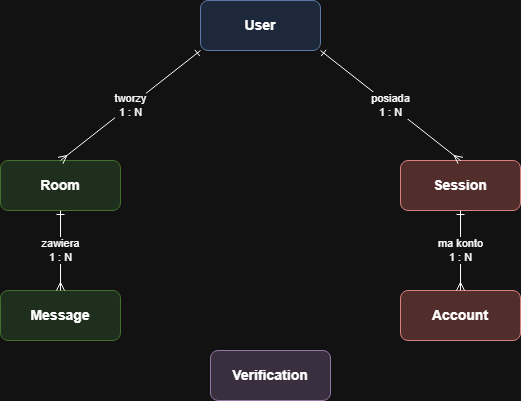

The diagram above was exported from draw.io. Its source (the exported page's mxGraphModel, read from the mxfile embedded in the PNG):
<mxGraphModel dx="1426" dy="777" grid="1" gridSize="10" guides="1" tooltips="1" connect="1" arrows="1" fold="1" page="1" pageScale="1" pageWidth="827" pageHeight="1169" math="0" shadow="0">
  <root>
    <mxCell id="0" />
    <mxCell id="1" parent="0" />
    <mxCell id="2" parent="1" style="rounded=1;whiteSpace=wrap;html=1;fillColor=#dae8fc;strokeColor=#6c8ebf;fontSize=14;fontStyle=1;" value="User" vertex="1">
      <mxGeometry height="50" width="120" x="300" y="40" as="geometry" />
    </mxCell>
    <mxCell id="3" parent="1" style="rounded=1;whiteSpace=wrap;html=1;fillColor=#d5e8d4;strokeColor=#82b366;fontSize=14;fontStyle=1;" value="Room" vertex="1">
      <mxGeometry height="50" width="120" x="100" y="200" as="geometry" />
    </mxCell>
    <mxCell id="4" parent="1" style="rounded=1;whiteSpace=wrap;html=1;fillColor=#d5e8d4;strokeColor=#82b366;fontSize=14;fontStyle=1;" value="Message" vertex="1">
      <mxGeometry height="50" width="120" x="100" y="330" as="geometry" />
    </mxCell>
    <mxCell id="5" parent="1" style="rounded=1;whiteSpace=wrap;html=1;fillColor=#f8cecc;strokeColor=#b85450;fontSize=14;fontStyle=1;" value="Session" vertex="1">
      <mxGeometry height="50" width="120" x="500" y="200" as="geometry" />
    </mxCell>
    <mxCell id="6" parent="1" style="rounded=1;whiteSpace=wrap;html=1;fillColor=#f8cecc;strokeColor=#b85450;fontSize=14;fontStyle=1;" value="Account" vertex="1">
      <mxGeometry height="50" width="120" x="500" y="330" as="geometry" />
    </mxCell>
    <mxCell id="7" parent="1" style="rounded=1;whiteSpace=wrap;html=1;fillColor=#e1d5e7;strokeColor=#9673a6;fontSize=14;fontStyle=1;" value="Verification" vertex="1">
      <mxGeometry height="50" width="120" x="310" y="390" as="geometry" />
    </mxCell>
    <mxCell id="10" edge="1" parent="1" source="2" style="endArrow=ERmany;startArrow=ERone;html=1;fontSize=11;exitX=0;exitY=1;entryX=0.5;entryY=0;" target="3" value="tworzy&#10;1 : N">
      <mxGeometry relative="1" as="geometry" />
    </mxCell>
    <mxCell id="11" edge="1" parent="1" source="3" style="endArrow=ERmany;startArrow=ERone;html=1;fontSize=11;" target="4" value="zawiera&#10;1 : N">
      <mxGeometry relative="1" as="geometry" />
    </mxCell>
    <mxCell id="12" edge="1" parent="1" source="2" style="endArrow=ERmany;startArrow=ERone;html=1;fontSize=11;exitX=1;exitY=1;entryX=0.5;entryY=0;" target="5" value="posiada&#10;1 : N">
      <mxGeometry relative="1" as="geometry" />
    </mxCell>
    <mxCell id="13" edge="1" parent="1" source="5" style="endArrow=ERmany;startArrow=ERone;html=1;fontSize=11;" target="6" value="ma konto&#10;1 : N">
      <mxGeometry relative="1" as="geometry" />
    </mxCell>
  </root>
</mxGraphModel>